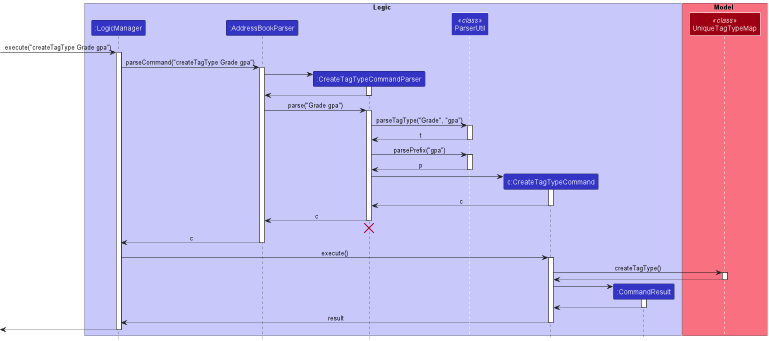

The diagram above was rendered by PlantUML. Its source (embedded in the PNG):
@startuml
!include style.puml

box Logic LOGIC_COLOR_T1
participant ":LogicManager" as LogicManager LOGIC_COLOR
participant ":AddressBookParser" as AddressBookParser LOGIC_COLOR
participant ":CreateTagTypeCommandParser" as CreateTagTypeCommandParser LOGIC_COLOR
participant "ParserUtil" as ParserUtil << class >> LOGIC_COLOR
participant "c:CreateTagTypeCommand" as CreateTagTypeCommand LOGIC_COLOR
participant ":CommandResult" as CommandResult LOGIC_COLOR
end box

box Model MODEL_COLOR_T1
participant "UniqueTagTypeMap" as UniqueTagTypeMap << class >> MODEL_COLOR
end box

[-> LogicManager : execute("createTagType Grade gpa")
activate LogicManager

LogicManager -> AddressBookParser : parseCommand("createTagType Grade gpa")
activate AddressBookParser

create CreateTagTypeCommandParser
AddressBookParser -> CreateTagTypeCommandParser
activate CreateTagTypeCommandParser

CreateTagTypeCommandParser --> AddressBookParser
deactivate CreateTagTypeCommandParser

AddressBookParser -> CreateTagTypeCommandParser : parse("Grade gpa")
activate CreateTagTypeCommandParser

CreateTagTypeCommandParser -> ParserUtil : parseTagType("Grade", "gpa")
activate ParserUtil

ParserUtil --> CreateTagTypeCommandParser : t
deactivate ParserUtil

CreateTagTypeCommandParser -> ParserUtil : parsePrefix("gpa")
activate ParserUtil

ParserUtil --> CreateTagTypeCommandParser : p
deactivate ParserUtil

create CreateTagTypeCommand
CreateTagTypeCommandParser -> CreateTagTypeCommand
activate CreateTagTypeCommand

CreateTagTypeCommand --> CreateTagTypeCommandParser : c
deactivate CreateTagTypeCommand

CreateTagTypeCommandParser --> AddressBookParser : c
deactivate CreateTagTypeCommandParser
'Hidden arrow to position the destroy marker below the end of the activation bar.
CreateTagTypeCommandParser -[hidden]-> AddressBookParser
destroy CreateTagTypeCommandParser

AddressBookParser --> LogicManager : c
deactivate AddressBookParser

LogicManager -> CreateTagTypeCommand : execute()
activate CreateTagTypeCommand

CreateTagTypeCommand -> UniqueTagTypeMap : createTagType()
activate UniqueTagTypeMap

UniqueTagTypeMap --> CreateTagTypeCommand
deactivate UniqueTagTypeMap

create CommandResult
CreateTagTypeCommand -> CommandResult
activate CommandResult

CommandResult --> CreateTagTypeCommand
deactivate CommandResult

CreateTagTypeCommand --> LogicManager : result
deactivate CreateTagTypeCommand

[<--LogicManager
deactivate LogicManager
@enduml